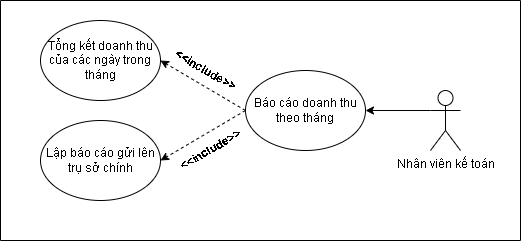

The diagram above was exported from draw.io. Its source (the exported page's mxGraphModel, read from the mxfile embedded in the PNG):
<mxGraphModel dx="3600" dy="581" grid="1" gridSize="10" guides="1" tooltips="1" connect="1" arrows="1" fold="1" page="1" pageScale="1" pageWidth="850" pageHeight="1100" math="0" shadow="0">
  <root>
    <mxCell id="0" />
    <mxCell id="1" parent="0" />
    <mxCell id="_2ChorGfiGVRCC6Ouqwe-1" style="edgeStyle=orthogonalEdgeStyle;rounded=0;orthogonalLoop=1;jettySize=auto;html=1;exitX=0;exitY=0.3333333333333333;exitDx=0;exitDy=0;exitPerimeter=0;entryX=1;entryY=0.5;entryDx=0;entryDy=0;" edge="1" parent="1" source="_2ChorGfiGVRCC6Ouqwe-2" target="_2ChorGfiGVRCC6Ouqwe-3">
      <mxGeometry relative="1" as="geometry" />
    </mxCell>
    <mxCell id="_2ChorGfiGVRCC6Ouqwe-2" value="Nhân viên kế toán" style="shape=umlActor;verticalLabelPosition=bottom;verticalAlign=top;html=1;outlineConnect=0;" vertex="1" parent="1">
      <mxGeometry x="-1970" y="410" width="30" height="60" as="geometry" />
    </mxCell>
    <mxCell id="_2ChorGfiGVRCC6Ouqwe-3" value="Báo cáo doanh thu theo tháng" style="ellipse;whiteSpace=wrap;html=1;" vertex="1" parent="1">
      <mxGeometry x="-2155" y="390" width="120" height="80" as="geometry" />
    </mxCell>
    <mxCell id="_2ChorGfiGVRCC6Ouqwe-4" value="Tổng kết doanh thu của các ngày trong tháng" style="ellipse;whiteSpace=wrap;html=1;" vertex="1" parent="1">
      <mxGeometry x="-2360" y="340" width="120" height="80" as="geometry" />
    </mxCell>
    <mxCell id="_2ChorGfiGVRCC6Ouqwe-5" value="Lập báo cáo gửi lên trụ sở chính" style="ellipse;whiteSpace=wrap;html=1;" vertex="1" parent="1">
      <mxGeometry x="-2360" y="440" width="120" height="80" as="geometry" />
    </mxCell>
    <mxCell id="_2ChorGfiGVRCC6Ouqwe-6" value="" style="endArrow=classic;html=1;rounded=0;exitX=0;exitY=0.5;exitDx=0;exitDy=0;entryX=1;entryY=0.5;entryDx=0;entryDy=0;dashed=1;" edge="1" parent="1" source="_2ChorGfiGVRCC6Ouqwe-3" target="_2ChorGfiGVRCC6Ouqwe-5">
      <mxGeometry width="50" height="50" relative="1" as="geometry">
        <mxPoint x="-2195" y="470" as="sourcePoint" />
        <mxPoint x="-2145" y="420" as="targetPoint" />
      </mxGeometry>
    </mxCell>
    <mxCell id="_2ChorGfiGVRCC6Ouqwe-7" value="" style="endArrow=classic;html=1;rounded=0;entryX=1;entryY=0.5;entryDx=0;entryDy=0;exitX=0;exitY=0.5;exitDx=0;exitDy=0;dashed=1;" edge="1" parent="1" source="_2ChorGfiGVRCC6Ouqwe-3" target="_2ChorGfiGVRCC6Ouqwe-4">
      <mxGeometry width="50" height="50" relative="1" as="geometry">
        <mxPoint x="-2195" y="470" as="sourcePoint" />
        <mxPoint x="-2145" y="420" as="targetPoint" />
      </mxGeometry>
    </mxCell>
    <mxCell id="_2ChorGfiGVRCC6Ouqwe-8" value="&lt;b&gt;&amp;lt;&amp;lt;include&amp;gt;&amp;gt;&lt;/b&gt;" style="text;html=1;align=center;verticalAlign=middle;resizable=0;points=[];autosize=1;strokeColor=none;fillColor=none;rotation=30;" vertex="1" parent="1">
      <mxGeometry x="-2240" y="375" width="90" height="30" as="geometry" />
    </mxCell>
    <mxCell id="_2ChorGfiGVRCC6Ouqwe-9" value="&lt;b&gt;&amp;lt;&amp;lt;include&amp;gt;&amp;gt;&lt;/b&gt;" style="text;html=1;align=center;verticalAlign=middle;resizable=0;points=[];autosize=1;strokeColor=none;fillColor=none;rotation=-30;" vertex="1" parent="1">
      <mxGeometry x="-2235" y="455" width="90" height="30" as="geometry" />
    </mxCell>
    <mxCell id="_2ChorGfiGVRCC6Ouqwe-10" value="" style="swimlane;startSize=0;" vertex="1" parent="1">
      <mxGeometry x="-2400" y="320" width="520" height="240" as="geometry" />
    </mxCell>
  </root>
</mxGraphModel>